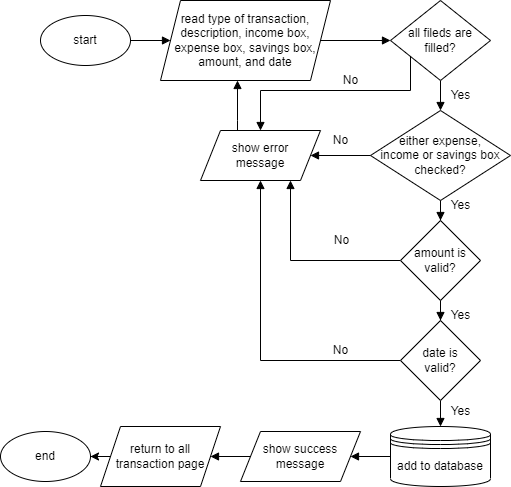

The diagram above was exported from draw.io. Its source (the exported page's mxGraphModel, read from the mxfile embedded in the PNG):
<mxGraphModel dx="1038" dy="489" grid="1" gridSize="10" guides="1" tooltips="1" connect="1" arrows="1" fold="1" page="1" pageScale="1" pageWidth="1100" pageHeight="850" math="0" shadow="0">
  <root>
    <mxCell id="0" />
    <mxCell id="1" parent="0" />
    <mxCell id="NZCD7JuP1NQssiuaT2AX-12" style="edgeStyle=orthogonalEdgeStyle;rounded=0;orthogonalLoop=1;jettySize=auto;html=1;endArrow=block;endFill=1;" parent="1" source="NZCD7JuP1NQssiuaT2AX-1" target="NZCD7JuP1NQssiuaT2AX-2" edge="1">
      <mxGeometry relative="1" as="geometry" />
    </mxCell>
    <mxCell id="NZCD7JuP1NQssiuaT2AX-1" value="start" style="ellipse;whiteSpace=wrap;html=1;" parent="1" vertex="1">
      <mxGeometry x="110" y="175" width="90" height="50" as="geometry" />
    </mxCell>
    <mxCell id="NZCD7JuP1NQssiuaT2AX-13" style="edgeStyle=orthogonalEdgeStyle;rounded=0;orthogonalLoop=1;jettySize=auto;html=1;endArrow=block;endFill=1;" parent="1" source="NZCD7JuP1NQssiuaT2AX-2" target="NZCD7JuP1NQssiuaT2AX-3" edge="1">
      <mxGeometry relative="1" as="geometry" />
    </mxCell>
    <mxCell id="NZCD7JuP1NQssiuaT2AX-2" value="read type of transaction, description, income box, expense box, savings box, amount, and date" style="shape=parallelogram;perimeter=parallelogramPerimeter;whiteSpace=wrap;html=1;fixedSize=1;" parent="1" vertex="1">
      <mxGeometry x="230" y="160" width="170" height="80" as="geometry" />
    </mxCell>
    <mxCell id="NZCD7JuP1NQssiuaT2AX-14" style="edgeStyle=orthogonalEdgeStyle;rounded=0;orthogonalLoop=1;jettySize=auto;html=1;endArrow=block;endFill=1;" parent="1" source="NZCD7JuP1NQssiuaT2AX-3" target="NZCD7JuP1NQssiuaT2AX-6" edge="1">
      <mxGeometry relative="1" as="geometry" />
    </mxCell>
    <mxCell id="NZCD7JuP1NQssiuaT2AX-17" style="edgeStyle=orthogonalEdgeStyle;rounded=0;orthogonalLoop=1;jettySize=auto;html=1;endArrow=block;endFill=1;" parent="1" source="NZCD7JuP1NQssiuaT2AX-3" target="NZCD7JuP1NQssiuaT2AX-5" edge="1">
      <mxGeometry relative="1" as="geometry">
        <Array as="points">
          <mxPoint x="480" y="250" />
          <mxPoint x="330" y="250" />
        </Array>
      </mxGeometry>
    </mxCell>
    <mxCell id="NZCD7JuP1NQssiuaT2AX-3" value="all fileds are filled?" style="rhombus;whiteSpace=wrap;html=1;" parent="1" vertex="1">
      <mxGeometry x="460" y="160" width="100" height="80" as="geometry" />
    </mxCell>
    <mxCell id="NZCD7JuP1NQssiuaT2AX-26" style="edgeStyle=orthogonalEdgeStyle;rounded=0;orthogonalLoop=1;jettySize=auto;html=1;endArrow=block;endFill=1;" parent="1" source="NZCD7JuP1NQssiuaT2AX-5" target="NZCD7JuP1NQssiuaT2AX-2" edge="1">
      <mxGeometry relative="1" as="geometry">
        <Array as="points">
          <mxPoint x="307" y="280" />
          <mxPoint x="307" y="280" />
        </Array>
      </mxGeometry>
    </mxCell>
    <mxCell id="NZCD7JuP1NQssiuaT2AX-5" value="show error &lt;br&gt;message" style="shape=parallelogram;perimeter=parallelogramPerimeter;whiteSpace=wrap;html=1;fixedSize=1;" parent="1" vertex="1">
      <mxGeometry x="270" y="290" width="120" height="50" as="geometry" />
    </mxCell>
    <mxCell id="NZCD7JuP1NQssiuaT2AX-15" style="edgeStyle=orthogonalEdgeStyle;rounded=0;orthogonalLoop=1;jettySize=auto;html=1;endArrow=block;endFill=1;" parent="1" source="NZCD7JuP1NQssiuaT2AX-6" target="NZCD7JuP1NQssiuaT2AX-7" edge="1">
      <mxGeometry relative="1" as="geometry" />
    </mxCell>
    <mxCell id="NZCD7JuP1NQssiuaT2AX-18" style="edgeStyle=orthogonalEdgeStyle;rounded=0;orthogonalLoop=1;jettySize=auto;html=1;entryX=1;entryY=0.5;entryDx=0;entryDy=0;endArrow=block;endFill=1;" parent="1" source="NZCD7JuP1NQssiuaT2AX-6" target="NZCD7JuP1NQssiuaT2AX-5" edge="1">
      <mxGeometry relative="1" as="geometry" />
    </mxCell>
    <mxCell id="NZCD7JuP1NQssiuaT2AX-6" value="either expense, &lt;br&gt;income or savings box checked?" style="rhombus;whiteSpace=wrap;html=1;" parent="1" vertex="1">
      <mxGeometry x="440" y="270" width="140" height="90" as="geometry" />
    </mxCell>
    <mxCell id="NZCD7JuP1NQssiuaT2AX-16" style="edgeStyle=orthogonalEdgeStyle;rounded=0;orthogonalLoop=1;jettySize=auto;html=1;endArrow=block;endFill=1;" parent="1" source="NZCD7JuP1NQssiuaT2AX-7" target="NZCD7JuP1NQssiuaT2AX-8" edge="1">
      <mxGeometry relative="1" as="geometry" />
    </mxCell>
    <mxCell id="NZCD7JuP1NQssiuaT2AX-19" style="edgeStyle=orthogonalEdgeStyle;rounded=0;orthogonalLoop=1;jettySize=auto;html=1;entryX=0.75;entryY=1;entryDx=0;entryDy=0;endArrow=block;endFill=1;" parent="1" source="NZCD7JuP1NQssiuaT2AX-7" target="NZCD7JuP1NQssiuaT2AX-5" edge="1">
      <mxGeometry relative="1" as="geometry" />
    </mxCell>
    <mxCell id="NZCD7JuP1NQssiuaT2AX-7" value="amount is valid?" style="rhombus;whiteSpace=wrap;html=1;" parent="1" vertex="1">
      <mxGeometry x="470" y="380" width="80" height="80" as="geometry" />
    </mxCell>
    <mxCell id="NZCD7JuP1NQssiuaT2AX-20" style="edgeStyle=orthogonalEdgeStyle;rounded=0;orthogonalLoop=1;jettySize=auto;html=1;endArrow=block;endFill=1;" parent="1" source="NZCD7JuP1NQssiuaT2AX-8" target="NZCD7JuP1NQssiuaT2AX-5" edge="1">
      <mxGeometry relative="1" as="geometry" />
    </mxCell>
    <mxCell id="NZCD7JuP1NQssiuaT2AX-21" style="edgeStyle=orthogonalEdgeStyle;rounded=0;orthogonalLoop=1;jettySize=auto;html=1;entryX=0.5;entryY=0;entryDx=0;entryDy=0;endArrow=block;endFill=1;" parent="1" source="NZCD7JuP1NQssiuaT2AX-8" target="NZCD7JuP1NQssiuaT2AX-10" edge="1">
      <mxGeometry relative="1" as="geometry" />
    </mxCell>
    <mxCell id="NZCD7JuP1NQssiuaT2AX-8" value="date is &lt;br&gt;valid?" style="rhombus;whiteSpace=wrap;html=1;" parent="1" vertex="1">
      <mxGeometry x="470" y="480" width="80" height="80" as="geometry" />
    </mxCell>
    <mxCell id="NZCD7JuP1NQssiuaT2AX-25" style="edgeStyle=orthogonalEdgeStyle;rounded=0;orthogonalLoop=1;jettySize=auto;html=1;endArrow=block;endFill=1;" parent="1" source="NZCD7JuP1NQssiuaT2AX-9" target="NZCD7JuP1NQssiuaT2AX-11" edge="1">
      <mxGeometry relative="1" as="geometry" />
    </mxCell>
    <mxCell id="NZCD7JuP1NQssiuaT2AX-9" value="show success message" style="shape=parallelogram;perimeter=parallelogramPerimeter;whiteSpace=wrap;html=1;fixedSize=1;" parent="1" vertex="1">
      <mxGeometry x="310" y="591" width="120" height="50" as="geometry" />
    </mxCell>
    <mxCell id="NZCD7JuP1NQssiuaT2AX-24" style="edgeStyle=orthogonalEdgeStyle;rounded=0;orthogonalLoop=1;jettySize=auto;html=1;endArrow=block;endFill=1;" parent="1" source="NZCD7JuP1NQssiuaT2AX-10" target="NZCD7JuP1NQssiuaT2AX-9" edge="1">
      <mxGeometry relative="1" as="geometry" />
    </mxCell>
    <mxCell id="NZCD7JuP1NQssiuaT2AX-10" value="add to database" style="shape=datastore;whiteSpace=wrap;html=1;" parent="1" vertex="1">
      <mxGeometry x="460" y="586" width="100" height="60" as="geometry" />
    </mxCell>
    <mxCell id="_w5hT9rOZlpb_7vF69pu-2" style="edgeStyle=orthogonalEdgeStyle;rounded=0;orthogonalLoop=1;jettySize=auto;html=1;" parent="1" source="NZCD7JuP1NQssiuaT2AX-11" target="_w5hT9rOZlpb_7vF69pu-1" edge="1">
      <mxGeometry relative="1" as="geometry" />
    </mxCell>
    <mxCell id="NZCD7JuP1NQssiuaT2AX-11" value="return to all transaction page" style="shape=parallelogram;perimeter=parallelogramPerimeter;whiteSpace=wrap;html=1;fixedSize=1;" parent="1" vertex="1">
      <mxGeometry x="170" y="586" width="120" height="60" as="geometry" />
    </mxCell>
    <mxCell id="Tj6X99JbTA7VWYFdpeFx-1" value="Yes" style="text;html=1;align=center;verticalAlign=middle;resizable=0;points=[];autosize=1;strokeColor=none;fillColor=none;" parent="1" vertex="1">
      <mxGeometry x="510" y="240" width="40" height="30" as="geometry" />
    </mxCell>
    <mxCell id="Tj6X99JbTA7VWYFdpeFx-2" value="No" style="text;html=1;align=center;verticalAlign=middle;resizable=0;points=[];autosize=1;strokeColor=none;fillColor=none;" parent="1" vertex="1">
      <mxGeometry x="400" y="225" width="40" height="30" as="geometry" />
    </mxCell>
    <mxCell id="Tj6X99JbTA7VWYFdpeFx-3" value="Yes" style="text;html=1;align=center;verticalAlign=middle;resizable=0;points=[];autosize=1;strokeColor=none;fillColor=none;" parent="1" vertex="1">
      <mxGeometry x="510" y="350" width="40" height="30" as="geometry" />
    </mxCell>
    <mxCell id="Tj6X99JbTA7VWYFdpeFx-4" value="No" style="text;html=1;align=center;verticalAlign=middle;resizable=0;points=[];autosize=1;strokeColor=none;fillColor=none;" parent="1" vertex="1">
      <mxGeometry x="390" y="285" width="40" height="30" as="geometry" />
    </mxCell>
    <mxCell id="Tj6X99JbTA7VWYFdpeFx-5" value="Yes" style="text;html=1;align=center;verticalAlign=middle;resizable=0;points=[];autosize=1;strokeColor=none;fillColor=none;" parent="1" vertex="1">
      <mxGeometry x="510" y="460" width="40" height="30" as="geometry" />
    </mxCell>
    <mxCell id="Tj6X99JbTA7VWYFdpeFx-6" value="No" style="text;html=1;align=center;verticalAlign=middle;resizable=0;points=[];autosize=1;strokeColor=none;fillColor=none;" parent="1" vertex="1">
      <mxGeometry x="391" y="385" width="40" height="30" as="geometry" />
    </mxCell>
    <mxCell id="Tj6X99JbTA7VWYFdpeFx-7" value="Yes" style="text;html=1;align=center;verticalAlign=middle;resizable=0;points=[];autosize=1;strokeColor=none;fillColor=none;" parent="1" vertex="1">
      <mxGeometry x="510" y="556" width="40" height="30" as="geometry" />
    </mxCell>
    <mxCell id="Tj6X99JbTA7VWYFdpeFx-8" value="No" style="text;html=1;align=center;verticalAlign=middle;resizable=0;points=[];autosize=1;strokeColor=none;fillColor=none;" parent="1" vertex="1">
      <mxGeometry x="390" y="495" width="40" height="30" as="geometry" />
    </mxCell>
    <mxCell id="_w5hT9rOZlpb_7vF69pu-1" value="end" style="ellipse;whiteSpace=wrap;html=1;" parent="1" vertex="1">
      <mxGeometry x="70" y="591" width="90" height="50" as="geometry" />
    </mxCell>
  </root>
</mxGraphModel>